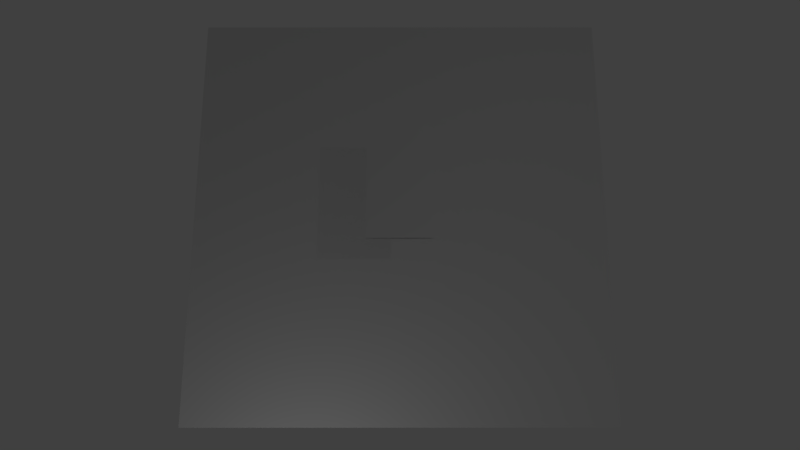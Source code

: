 # Source: card.blend  (saved by Blender 2.78.0; exported with 4.5.12 LTS)
import bpy
from mathutils import Matrix  # noqa: F401  (used for matrix-valued properties, if any)

bpy.ops.wm.read_factory_settings(use_empty=True)
scene = bpy.context.scene
scene.name = 'Scene'

# ---- collections
col_collection_1 = bpy.data.collections.new('Collection 1'); scene.collection.children.link(col_collection_1)
col_collection_2 = bpy.data.collections.new('Collection 2'); scene.collection.children.link(col_collection_2)

# ---- world
world_world = bpy.data.worlds.new('World'); scene.world = world_world
world_world.color = (0.05088, 0.05088, 0.05088)
world_world.use_sun_shadow = False
world_world.sun_shadow_jitter_overblur = 0.0
world_world.cycles.sampling_method = 'MANUAL'

# ---- cameras
cam_camera = bpy.data.cameras.new('Camera')
cam_camera.clip_end = 100.0
cam_camera.lens = 26.22
cam_camera.sensor_width = 32.0
cam_camera.sensor_height = 18.0
cam_camera.display_size = 2.0
cam_camera.dof.focus_distance = 0.0
cam_camera.dof.aperture_fstop = 128.0
cam_camera.dof.aperture_blades = 6

# ---- lights
light_point_002 = bpy.data.lights.new('Point.002', 'POINT')
light_point_002.transmission_factor = 0.0
light_point_002.energy = 100.0
light_point_002.shadow_buffer_clip_start = 0.5
light_point_002.shadow_soft_size = 0.1
light_point_002.shadow_maximum_resolution = 0.006
light_point_002.use_absolute_resolution = True
light_spot = bpy.data.lights.new('Spot', 'SPOT')
light_spot.transmission_factor = 0.0
light_spot.energy = 97.0
light_spot.shadow_buffer_clip_start = 0.5
light_spot.shadow_soft_size = 0.1
light_spot.shadow_maximum_resolution = 0.006
light_spot.use_absolute_resolution = True
light_spot.spot_blend = 0.8943
light_spot.spot_size = 1.447

# ---- meshes
me_cube_001 = bpy.data.meshes.new('Cube.001')
me_cube_001.from_pydata([(-7.167, -7.167, -0.2314), (-7.167, -7.167, 0.2314), (-7.167, 7.167, -0.2314), (-7.167, 7.167, 0.2314), (7.167, -7.167, -0.2314), (7.167, -7.167, 0.2314), (7.167, 7.167, -0.2314), (7.167, 7.167, 0.2314)], [], [(0, 1, 3, 2), (2, 3, 7, 6), (6, 7, 5, 4), (4, 5, 1, 0), (2, 6, 4, 0), (7, 3, 1, 5)])
_uv = me_cube_001.uv_layers.new(name='UVMap')
_uv.uv.foreach_set('vector', [0.0, 0.0, 1.0, 0.0, 1.0, 1.0, 0.0, 1.0, 0.0, 0.0, 1.0, 0.0, 1.0, 1.0, 0.0, 1.0, 0.0, 0.0, 1.0, 0.0, 1.0, 1.0, 0.0, 1.0, 0.0, 0.0, 1.0, 0.0, 1.0, 1.0, 0.0, 1.0, 0.0, 0.0, 1.0, 0.0, 1.0, 1.0, 0.0, 1.0, 0.0, 0.0, 1.0, 0.0, 1.0, 1.0, 0.0, 1.0])
me_cube_001.materials.append(None)
me_cube_001.use_remesh_preserve_volume = False
me_cube_001.use_remesh_preserve_attributes = False
me_cube_001.use_mirror_vertex_groups = False
me_cube_001.update()
me_plane = bpy.data.meshes.new('Plane')
me_plane.from_pydata([(-1.0, -1.637, 0.0), (1.0, -1.637, 0.0), (-1.0, 1.637, 0.0), (1.0, 1.637, 0.0)], [], [(0, 1, 3, 2)])
_uv = me_plane.uv_layers.new(name='UVMap')
_uv.uv.foreach_set('vector', [0.0072, -0.007043, 0.9928, -0.007044, 0.9928, 0.9928, 0.0072, 0.9928])
me_plane.materials.append(None)
me_plane.use_remesh_preserve_volume = False
me_plane.use_remesh_preserve_attributes = False
me_plane.use_mirror_vertex_groups = False
me_plane.update()
me_plane_001 = bpy.data.meshes.new('Plane.001')
me_plane_001.from_pydata([(-1.0, -1.637, 0.0), (1.0, -1.637, 0.0), (-1.0, 1.637, 0.0), (1.0, 1.637, 0.0)], [], [(0, 1, 3, 2)])
_uv = me_plane_001.uv_layers.new(name='UVMap')
_uv.uv.foreach_set('vector', [0.0072, -0.007043, 0.9928, -0.007044, 0.9928, 0.9928, 0.0072, 0.9928])
me_plane_001.materials.append(None)
me_plane_001.use_remesh_preserve_volume = False
me_plane_001.use_remesh_preserve_attributes = False
me_plane_001.use_mirror_vertex_groups = False
me_plane_001.update()

# ---- objects
ob_enemy_hand_position = bpy.data.objects.new('Enemy_hand_position', None)
ob_enemy_deck_position = bpy.data.objects.new('Enemy_deck_position', None)
ob_player_hand_position = bpy.data.objects.new('Player_hand_position', None)
ob_point = bpy.data.objects.new('Point', light_point_002)
ob_spot = bpy.data.objects.new('Spot', light_spot)
ob_player_deck_position = bpy.data.objects.new('Player_deck_position', None)
ob_board = bpy.data.objects.new('Board', me_cube_001)
ob_vic_camera_target = bpy.data.objects.new('vic_camera_target', None)
ob_camera = bpy.data.objects.new('Camera', cam_camera)
ob_card = bpy.data.objects.new('Card', None)
ob_face = bpy.data.objects.new('Face', me_plane)
ob_back = bpy.data.objects.new('Back', me_plane_001)

# ---- transforms, parenting, visibility, modifiers, constraints
ob_enemy_hand_position.location = (0.1962, 1.888, 3.008)
ob_enemy_hand_position.rotation_euler = (0.7054, -0.0, 0.0)
ob_enemy_hand_position.empty_display_type = 'CUBE'
ob_enemy_hand_position.empty_image_offset = (0.0, 0.0)
ob_enemy_hand_position.lineart.crease_threshold = 0.0
ob_enemy_deck_position.location = (-5.422, 3.95, 0.6413)
ob_enemy_deck_position.empty_display_type = 'CUBE'
ob_enemy_deck_position.empty_image_offset = (0.0, 0.0)
ob_enemy_deck_position.lineart.crease_threshold = 0.0
ob_player_hand_position.location = (0.1962, -5.441, 3.008)
ob_player_hand_position.rotation_euler = (0.7054, -0.0, 0.0)
ob_player_hand_position.empty_display_type = 'CUBE'
ob_player_hand_position.empty_image_offset = (0.0, 0.0)
ob_player_hand_position.lineart.crease_threshold = 0.0
ob_point.location = (-2.986, -10.0, 5.443)
ob_point.lineart.crease_threshold = 0.0
ob_spot.location = (7.01, -1.711, 18.67)
ob_spot.lineart.crease_threshold = 0.0
ob_player_deck_position.location = (-5.422, -2.872, 0.6413)
ob_player_deck_position.empty_display_type = 'CUBE'
ob_player_deck_position.empty_image_offset = (0.0, 0.0)
ob_player_deck_position.lineart.crease_threshold = 0.0
ob_board.location = (0.0, 0.0, 0.0)
ob_board.rotation_euler = (0.0, -0.0, 3.142)
ob_board.lineart.crease_threshold = 0.0
ob_vic_camera_target.location = (0.0, 0.0, -1.563)
ob_vic_camera_target.empty_display_type = 'ARROWS'
ob_vic_camera_target.empty_image_offset = (0.0, 0.0)
ob_vic_camera_target.lineart.crease_threshold = 0.0
ob_camera.location = (0.0, -5.699, 22.37)
ob_camera.lineart.crease_threshold = 0.0
_c = ob_camera.constraints.new('TRACK_TO'); _c.name = 'vic_camera_constraint_name'
_c.target = ob_vic_camera_target
ob_card.location = (0.0, 0.0, 3.775)
ob_card.empty_display_type = 'CUBE'
ob_card.empty_image_offset = (0.0, 0.0)
ob_card.lineart.crease_threshold = 0.0
ob_face.parent = ob_card
ob_face.location = (0.0, 0.0, -0.06502)
ob_face.lineart.crease_threshold = 0.0
ob_back.parent = ob_card
ob_back.location = (0.0, 0.0, -0.2384)
ob_back.rotation_euler = (-0.0, 3.142, -0.0)
ob_back.lineart.crease_threshold = 0.0

# ---- collection membership
col_collection_1.objects.link(ob_enemy_hand_position)
col_collection_1.objects.link(ob_enemy_deck_position)
col_collection_1.objects.link(ob_player_hand_position)
col_collection_1.objects.link(ob_point)
col_collection_1.objects.link(ob_spot)
col_collection_1.objects.link(ob_player_deck_position)
col_collection_1.objects.link(ob_board)
col_collection_1.objects.link(ob_vic_camera_target)
col_collection_1.objects.link(ob_camera)
col_collection_2.objects.link(ob_card)
col_collection_2.objects.link(ob_face)
col_collection_2.objects.link(ob_back)

# ---- scene / render settings (as saved in the file)
scene.camera = ob_camera
scene.frame_start = 1; scene.frame_end = 250; scene.frame_set(1)
scene.render.engine = 'BLENDER_EEVEE_NEXT'
scene.render.resolution_percentage = 50
scene.render.dither_intensity = 0.0
scene.cycles.use_denoising = False
scene.cycles.samples = 128
scene.cycles.sampling_pattern = 'TABULATED_SOBOL'
scene.cycles.light_sampling_threshold = 0.0
scene.cycles.use_adaptive_sampling = False
scene.cycles.use_light_tree = False
scene.cycles.blur_glossy = 0.0
scene.cycles.sample_clamp_indirect = 0.0
scene.view_settings.view_transform = 'Standard'
bpy.context.view_layer.update()
